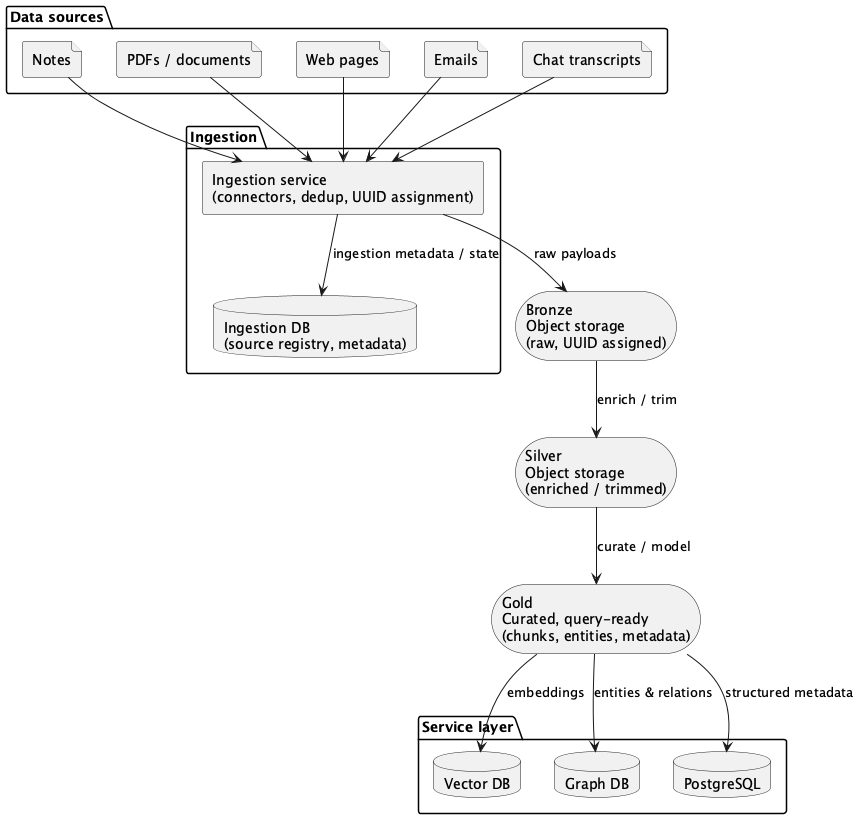

The diagram above was rendered by PlantUML. Its source (embedded in the PNG):
@startuml
top to bottom direction

package "Data sources" {
  file "Notes" as notes
  file "PDFs / documents" as docs
  file "Web pages" as web
  file "Emails" as email
  file "Chat transcripts" as chats
}

package "Ingestion" {
  rectangle "Ingestion service\n(connectors, dedup, UUID assignment)" as ingest
  database "Ingestion DB\n(source registry, metadata)" as ingestdb
}

storage "Bronze\nObject storage\n(raw, UUID assigned)" as bronze
storage "Silver\nObject storage\n(enriched / trimmed)" as silver
storage "Gold\nCurated, query-ready\n(chunks, entities, metadata)" as gold

package "Service layer" {
  database "Vector DB" as vector
  database "Graph DB" as graph
  database "PostgreSQL" as pg
}

notes --> ingest
docs --> ingest
web --> ingest
email --> ingest
chats --> ingest

ingest --> ingestdb : ingestion metadata / state
ingest --> bronze : raw payloads

bronze --> silver : enrich / trim
silver --> gold : curate / model

gold --> vector : embeddings
gold --> graph : entities & relations
gold --> pg : structured metadata
@enduml